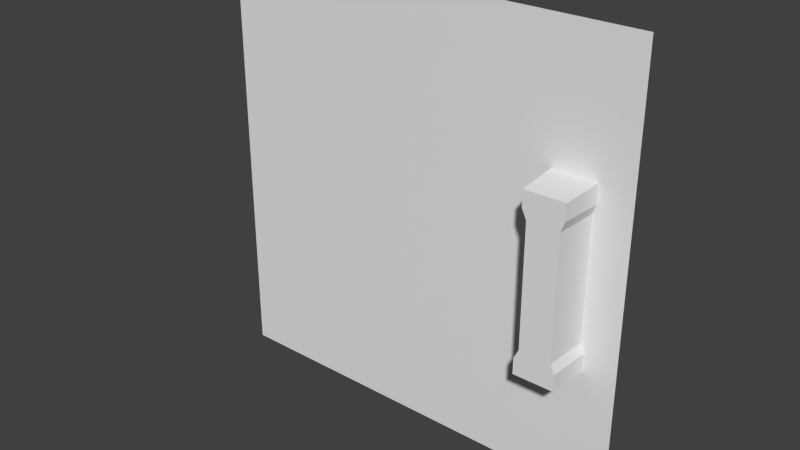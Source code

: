 # Source: FLa13_DoorSlot.blend  (saved by Blender 2.76.0; exported with 4.5.12 LTS)
import bpy
from mathutils import Matrix  # noqa: F401  (used for matrix-valued properties, if any)

bpy.ops.wm.read_factory_settings(use_empty=True)
scene = bpy.context.scene
scene.name = 'Scene'

# ---- collections
col_collection_1 = bpy.data.collections.new('Collection 1'); scene.collection.children.link(col_collection_1)

# ---- world
world_world = bpy.data.worlds.new('World'); scene.world = world_world
world_world.color = (0.05088, 0.05088, 0.05088)
world_world.use_sun_shadow = False
world_world.sun_shadow_jitter_overblur = 0.0
world_world.cycles.sampling_method = 'MANUAL'
world_world.cycles.sample_map_resolution = 256

# ---- meshes
me_plane_197 = bpy.data.meshes.new('Plane.197')
me_plane_197.from_pydata([(-2.0, 2.662e-07, 2.0), (2.0, 2.662e-07, 2.0), (-2.0, -3.854e-07, -2.0), (2.0, -3.854e-07, -2.0), (1.701, 1.324e-07, 0.82), (1.701, -1.324e-07, -0.82), (1.291, -1.324e-07, -0.82), (1.291, 1.324e-07, 0.82), (1.701, 1.25e-07, 0.6502), (1.701, -1.25e-07, -0.6501), (1.291, -1.25e-07, -0.6501), (1.291, 1.25e-07, 0.6502), (1.668, 1.21e-07, 0.5598), (1.668, -1.21e-07, -0.5598), (1.335, -1.21e-07, -0.5598), (1.335, 1.21e-07, 0.5598), (1.681, -0.4, 0.8), (1.681, -0.4, -0.8), (1.311, -0.4, -0.8), (1.311, -0.4, 0.8), (1.681, -0.4, 0.6502), (1.681, -0.4, -0.6501), (1.311, -0.4, -0.6501), (1.311, -0.4, 0.6502), (1.648, -0.4, 0.5598), (1.648, -0.4, -0.5598), (1.355, -0.4, -0.5598), (1.355, -0.4, 0.5598)], [], [(3, 2, 6, 5), (0, 1, 4, 7), (10, 22, 18, 6), (4, 8, 20, 16), (15, 11, 23, 27), (4, 16, 19, 7), (9, 21, 25, 13), (11, 7, 19, 23), (15, 27, 26, 14), (14, 26, 22, 10), (5, 6, 18, 17), (5, 17, 21, 9), (12, 13, 25, 24), (8, 12, 24, 20), (19, 16, 20, 23), (20, 24, 27, 23), (26, 27, 24, 25), (21, 22, 26, 25), (18, 22, 21, 17), (10, 11, 15, 14), (0, 7, 11, 10, 6, 2), (13, 12, 8, 9), (1, 3, 5, 9, 8, 4)])
_uv = me_plane_197.uv_layers.new(name='UVMap')
_uv.uv.foreach_set('vector', [1.0, 1.0, 0.0, 1.0, 0.8228, 0.705, 0.9253, 0.705, 0.0, 0.0, 1.0, 0.0, 0.9253, 0.295, 0.8228, 0.295, 0.8228, 0.6625, 0.8278, 0.6625, 0.8278, 0.7, 0.8228, 0.705, 0.9253, 0.295, 0.9253, 0.3375, 0.9203, 0.3375, 0.9203, 0.3, 0.8338, 0.36, 0.8228, 0.3375, 0.8278, 0.3375, 0.8388, 0.36, 0.9253, 0.295, 0.9203, 0.3, 0.8278, 0.3, 0.8228, 0.295, 0.9253, 0.6625, 0.9203, 0.6625, 0.9119, 0.64, 0.9169, 0.64, 0.8228, 0.3375, 0.8228, 0.295, 0.8278, 0.3, 0.8278, 0.3375, 0.8338, 0.36, 0.8388, 0.36, 0.8388, 0.64, 0.8338, 0.64, 0.8338, 0.64, 0.8388, 0.64, 0.8278, 0.6625, 0.8228, 0.6625, 0.9253, 0.705, 0.8228, 0.705, 0.8278, 0.7, 0.9203, 0.7, 0.9253, 0.705, 0.9203, 0.7, 0.9203, 0.6625, 0.9253, 0.6625, 0.9169, 0.36, 0.9169, 0.64, 0.9119, 0.64, 0.9119, 0.36, 0.9253, 0.3375, 0.9169, 0.36, 0.9119, 0.36, 0.9203, 0.3375, 0.8278, 0.3, 0.9203, 0.3, 0.9203, 0.3375, 0.8278, 0.3375, 0.9203, 0.3375, 0.9119, 0.36, 0.8388, 0.36, 0.8278, 0.3375, 0.8388, 0.64, 0.8388, 0.36, 0.9119, 0.36, 0.9119, 0.64, 0.9203, 0.6625, 0.8278, 0.6625, 0.8388, 0.64, 0.9119, 0.64, 0.8278, 0.7, 0.8278, 0.6625, 0.9203, 0.6625, 0.9203, 0.7, 0.8228, 0.6625, 0.8228, 0.3375, 0.8338, 0.36, 0.8338, 0.64, 0.0, 0.0, 0.8228, 0.295, 0.8228, 0.3375, 0.8228, 0.6625, 0.8228, 0.705, 0.0, 1.0, 0.9169, 0.64, 0.9169, 0.36, 0.9253, 0.3375, 0.9253, 0.6625, 1.0, 0.0, 1.0, 1.0, 0.9253, 0.705, 0.9253, 0.6625, 0.9253, 0.3375, 0.9253, 0.295])
me_plane_197.use_remesh_preserve_volume = False
me_plane_197.use_remesh_preserve_attributes = False
me_plane_197.use_mirror_vertex_groups = False
me_plane_197.update()

# ---- objects
ob_plane_024 = bpy.data.objects.new('Plane.024', me_plane_197)

# ---- transforms, parenting, visibility, modifiers, constraints
ob_plane_024.location = (0.0, 0.0, 0.0)
ob_plane_024.lineart.crease_threshold = 0.0

# ---- collection membership
col_collection_1.objects.link(ob_plane_024)

# ---- scene / render settings (as saved in the file)
scene.frame_start = 1; scene.frame_end = 250; scene.frame_set(1)
scene.render.engine = 'BLENDER_EEVEE_NEXT'
scene.render.resolution_percentage = 50
scene.render.dither_intensity = 0.0
scene.cycles.use_denoising = False
scene.cycles.samples = 10
scene.cycles.sampling_pattern = 'TABULATED_SOBOL'
scene.cycles.light_sampling_threshold = 0.0
scene.cycles.use_adaptive_sampling = False
scene.cycles.use_light_tree = False
scene.cycles.blur_glossy = 0.0
scene.cycles.pixel_filter_type = 'GAUSSIAN'
scene.cycles.sample_clamp_indirect = 0.0
scene.view_settings.view_transform = 'Standard'
bpy.context.view_layer.update()

# ---- added for rendering (the .blend has no active camera and no usable light): camera, sun
cam_auto = bpy.data.cameras.new('AutoCamera')
cam_auto.lens = 50.0
cam_auto.sensor_width = 36.0
cam_auto.clip_end = 1000.0
ob_auto_camera = bpy.data.objects.new('AutoCamera', cam_auto)
scene.collection.objects.link(ob_auto_camera)
ob_auto_camera.location = (5.24693, -6.49632, 4.19754)
ob_auto_camera.rotation_euler = (1.09748, -7.21219e-08, 0.694738)
scene.camera = ob_auto_camera
light_auto_sun = bpy.data.lights.new('AutoSun', 'SUN')
light_auto_sun.energy = 3.0
light_auto_sun.angle = 0.0523599
ob_auto_sun = bpy.data.objects.new('AutoSun', light_auto_sun)
scene.collection.objects.link(ob_auto_sun)
ob_auto_sun.rotation_euler = (0.872665, 0.174533, 0.523599)
bpy.context.view_layer.update()
